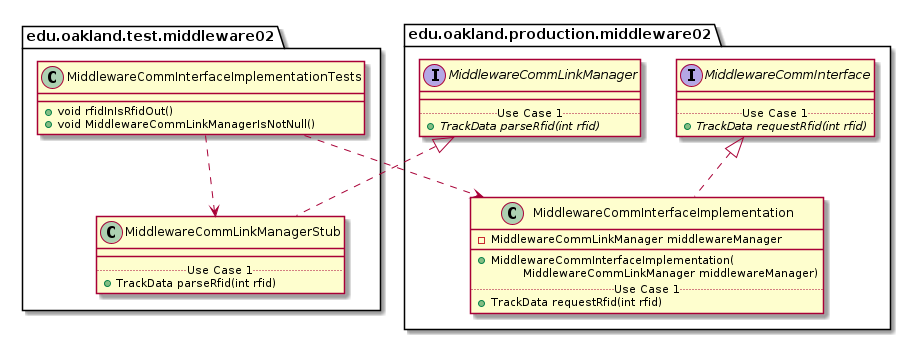

The diagram above was rendered by PlantUML. Its source (embedded in the PNG):
@startuml MiddlewareCommInterfaceImplementationTests_Closure


package edu.oakland.test.middleware02 {
    class MiddlewareCommInterfaceImplementationTests {
        + void rfidInIsRfidOut()
        + void MiddlewareCommLinkManagerIsNotNull()
    }
}




package edu.oakland.test.middleware02 {
    class MiddlewareCommLinkManagerStub {
        __
        .. Use Case 1 ..
        + TrackData parseRfid(int rfid)
    }
}




package edu.oakland.production.middleware02 {
    interface MiddlewareCommLinkManager {
        __
        .. Use Case 1 ..
        {abstract} + TrackData parseRfid(int rfid)
    }
}






MiddlewareCommLinkManagerStub .up.|> MiddlewareCommLinkManager



MiddlewareCommInterfaceImplementationTests ..> MiddlewareCommLinkManagerStub



package edu.oakland.production.middleware02 {
    class MiddlewareCommInterfaceImplementation {
        - MiddlewareCommLinkManager middlewareManager
        __
        + MiddlewareCommInterfaceImplementation(
        \tMiddlewareCommLinkManager middlewareManager)
        .. Use Case 1 ..
        + TrackData requestRfid(int rfid)
}




package edu.oakland.production.middleware02 {
    interface MiddlewareCommInterface {
        __
        .. Use Case 1 ..
        {abstract} + TrackData requestRfid(int rfid)
    }
}






MiddlewareCommInterfaceImplementation .up.|> MiddlewareCommInterface





MiddlewareCommInterfaceImplementationTests ..> MiddlewareCommInterfaceImplementation



@enduml